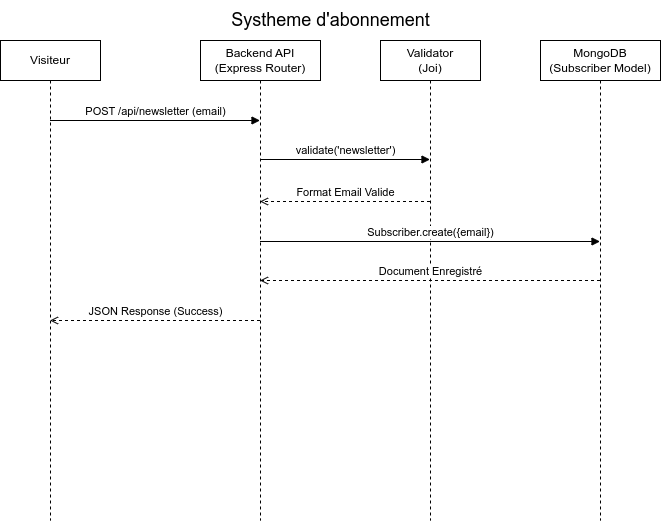

The diagram above was exported from draw.io. Its source (the exported page's mxGraphModel, read from the mxfile embedded in the PNG):
<mxGraphModel dx="716" dy="500" grid="1" gridSize="10" guides="1" tooltips="1" connect="1" arrows="1" fold="1" page="1" pageScale="1" pageWidth="827" pageHeight="1169" math="0" shadow="0">
  <root>
    <mxCell id="0" />
    <mxCell id="1" parent="0" />
    <mxCell id="v" value="Visiteur" style="shape=umlLifeline;perimeter=lifelinePerimeter;whiteSpace=wrap;html=1;container=1;collapsible=0;recursiveResize=0;outlineConnect=0;" parent="1" vertex="1">
      <mxGeometry x="40" y="40" width="100" height="480" as="geometry" />
    </mxCell>
    <mxCell id="api" value="Backend API&#10;(Express Router)" style="shape=umlLifeline;perimeter=lifelinePerimeter;whiteSpace=wrap;html=1;container=1;collapsible=0;recursiveResize=0;outlineConnect=0;" parent="1" vertex="1">
      <mxGeometry x="240" y="40" width="120" height="480" as="geometry" />
    </mxCell>
    <mxCell id="val" value="Validator&#10;(Joi)" style="shape=umlLifeline;perimeter=lifelinePerimeter;whiteSpace=wrap;html=1;container=1;collapsible=0;recursiveResize=0;outlineConnect=0;" parent="1" vertex="1">
      <mxGeometry x="420" y="40" width="100" height="480" as="geometry" />
    </mxCell>
    <mxCell id="db" value="MongoDB&#10;(Subscriber Model)" style="shape=umlLifeline;perimeter=lifelinePerimeter;whiteSpace=wrap;html=1;container=1;collapsible=0;recursiveResize=0;outlineConnect=0;" parent="1" vertex="1">
      <mxGeometry x="580" y="40" width="120" height="480" as="geometry" />
    </mxCell>
    <mxCell id="e1" value="POST /api/newsletter (email)" style="verticalAlign=bottom;endArrow=block;html=1;" parent="1" edge="1">
      <mxGeometry relative="1" as="geometry">
        <mxPoint x="89.5" y="120" as="sourcePoint" />
        <mxPoint x="299.5" y="120" as="targetPoint" />
      </mxGeometry>
    </mxCell>
    <mxCell id="e2" value="validate('newsletter')" style="verticalAlign=bottom;endArrow=block;html=1;" parent="1" edge="1">
      <mxGeometry relative="1" as="geometry">
        <mxPoint x="299.5" y="159" as="sourcePoint" />
        <mxPoint x="469.5" y="159" as="targetPoint" />
      </mxGeometry>
    </mxCell>
    <mxCell id="e3" value="Format Email Valide" style="verticalAlign=bottom;endArrow=open;dashed=1;html=1;" parent="1" edge="1">
      <mxGeometry relative="1" as="geometry">
        <mxPoint x="469.5" y="201" as="sourcePoint" />
        <mxPoint x="299.5" y="201" as="targetPoint" />
      </mxGeometry>
    </mxCell>
    <mxCell id="e4" value="Subscriber.create({email})" style="verticalAlign=bottom;endArrow=block;html=1;" parent="1" edge="1">
      <mxGeometry relative="1" as="geometry">
        <mxPoint x="299.5" y="241" as="sourcePoint" />
        <mxPoint x="639.5" y="241" as="targetPoint" />
      </mxGeometry>
    </mxCell>
    <mxCell id="e5" value="Document Enregistré" style="verticalAlign=bottom;endArrow=open;dashed=1;html=1;" parent="1" edge="1">
      <mxGeometry relative="1" as="geometry">
        <mxPoint x="639.5" y="280" as="sourcePoint" />
        <mxPoint x="299.5" y="280" as="targetPoint" />
      </mxGeometry>
    </mxCell>
    <mxCell id="e6" value="JSON Response (Success)" style="verticalAlign=bottom;endArrow=open;dashed=1;html=1;" parent="1" edge="1">
      <mxGeometry relative="1" as="geometry">
        <mxPoint x="299.5" y="320" as="sourcePoint" />
        <mxPoint x="89.5" y="320" as="targetPoint" />
      </mxGeometry>
    </mxCell>
    <mxCell id="2" value="Systheme d'abonnement" style="text;html=1;align=center;verticalAlign=middle;resizable=0;points=[];autosize=1;strokeColor=none;fillColor=none;fontSize=18;" parent="1" vertex="1">
      <mxGeometry x="260" width="220" height="40" as="geometry" />
    </mxCell>
  </root>
</mxGraphModel>